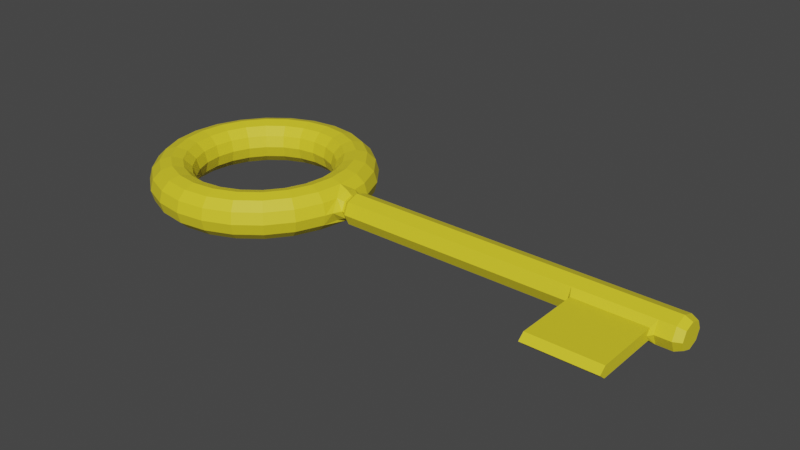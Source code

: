 # Source: goldenKey.blend  (saved by Blender 3.5.10; exported with 4.5.12 LTS)
import bpy
from mathutils import Matrix  # noqa: F401  (used for matrix-valued properties, if any)

bpy.ops.wm.read_factory_settings(use_empty=True)
scene = bpy.context.scene
scene.name = 'Scene'

# ---- collections
col_collection = bpy.data.collections.new('Collection'); scene.collection.children.link(col_collection)

# ---- materials (node trees are filled in below, after node groups)
mat_keymaterial = bpy.data.materials.new('KeyMaterial')
mat_keymaterial.use_transparent_shadow = False

# ---- material node trees
mat_keymaterial.use_nodes = True; mat_keymaterial.node_tree.nodes.clear()
_N = mat_keymaterial.node_tree.nodes; _L = mat_keymaterial.node_tree.links
n0 = _N.new('ShaderNodeBsdfPrincipled'); n0.name = 'Principled BSDF'; n0.location = (10, 300)
n0.distribution = 'GGX'
n0.subsurface_method = 'RANDOM_WALK_SKIN'
n0.inputs[0].default_value = (0.8, 0.6732, 0.02284, 1.0)
n0.inputs[3].default_value = 1.45
n0.inputs[27].default_value = (0.0, 0.0, 0.0, 1.0)
n0.inputs[28].default_value = 1.0
n1 = _N.new('ShaderNodeOutputMaterial'); n1.name = 'Material Output'; n1.location = (300, 300)
_L.new(n0.outputs[0], n1.inputs[0])
n1.is_active_output = True

# ---- world
world_world = bpy.data.worlds.new('World'); scene.world = world_world
world_world.use_nodes = True; world_world.node_tree.nodes.clear()
_N = world_world.node_tree.nodes; _L = world_world.node_tree.links
n0 = _N.new('ShaderNodeOutputWorld'); n0.name = 'World Output'; n0.location = (300, 300)
n1 = _N.new('ShaderNodeBackground'); n1.name = 'Background'; n1.location = (10, 300)
n1.inputs[0].default_value = (0.05088, 0.05088, 0.05088, 1.0)
_L.new(n1.outputs[0], n0.inputs[0])
n0.is_active_output = True
world_world.color = (0.05088, 0.05088, 0.05088)
world_world.use_sun_shadow = False
world_world.sun_shadow_jitter_overblur = 0.0

# ---- meshes
me_torus_002 = bpy.data.meshes.new('Torus.002')
me_torus_002.from_pydata([(0.3235, 1.207, 0.0), (0.3149, 1.175, 0.125), (0.2912, 1.087, 0.2165), (0.2588, 0.9659, 0.25), (0.2265, 0.8452, 0.2165), (0.2028, 0.7568, 0.125), (0.1941, 0.7244, 3.062e-17), (0.2028, 0.7568, -0.125), (0.2265, 0.8452, -0.2165), (0.2588, 0.9659, -0.25), (0.2912, 1.087, -0.2165), (0.3149, 1.175, -0.125), (0.625, 1.083, 0.0), (0.6083, 1.054, 0.125), (0.5625, 0.9743, 0.2165), (0.5, 0.866, 0.25), (0.4375, 0.7578, 0.2165), (0.3917, 0.6785, 0.125), (0.375, 0.6495, 3.062e-17), (0.3917, 0.6785, -0.125), (0.4375, 0.7578, -0.2165), (0.5, 0.866, -0.25), (0.5625, 0.9743, -0.2165), (0.6083, 1.054, -0.125), (0.8839, 0.8839, 0.0), (0.8602, 0.8602, 0.125), (0.7955, 0.7955, 0.2165), (0.7071, 0.7071, 0.25), (0.6187, 0.6187, 0.2165), (0.554, 0.554, 0.125), (0.5303, 0.5303, 3.062e-17), (0.554, 0.554, -0.125), (0.6187, 0.6187, -0.2165), (0.7071, 0.7071, -0.25), (0.7955, 0.7955, -0.2165), (0.8602, 0.8602, -0.125), (1.083, 0.625, 0.0), (1.054, 0.6083, 0.125), (0.9743, 0.5625, 0.2165), (0.866, 0.5, 0.25), (0.7578, 0.4375, 0.2165), (0.6785, 0.3917, 0.125), (0.6495, 0.375, 3.062e-17), (0.6785, 0.3917, -0.125), (0.7578, 0.4375, -0.2165), (0.866, 0.5, -0.25), (0.9743, 0.5625, -0.2165), (1.054, 0.6083, -0.125), (1.207, 0.3235, 0.0), (1.175, 0.3149, 0.125), (1.087, 0.2912, 0.2165), (0.9659, 0.2588, 0.25), (0.8452, 0.2265, 0.2165), (0.7568, 0.2028, 0.125), (0.7244, 0.1941, 3.062e-17), (0.7568, 0.2028, -0.125), (0.8452, 0.2265, -0.2165), (0.9659, 0.2588, -0.25), (1.087, 0.2912, -0.2165), (1.175, 0.3149, -0.125), (0.0, 1.25, 0.0), (0.0, 1.217, 0.125), (0.0, 1.125, 0.2165), (0.0, 1.0, 0.25), (0.0, 0.875, 0.2165), (0.0, 0.7835, 0.125), (0.0, 0.75, 3.062e-17), (0.0, 0.7835, -0.125), (0.0, 0.875, -0.2165), (0.0, 1.0, -0.25), (0.0, 1.125, -0.2165), (0.0, 1.217, -0.125), (-0.3235, 1.207, 0.0), (-0.3149, 1.175, 0.125), (-0.2912, 1.087, 0.2165), (-0.2588, 0.9659, 0.25), (-0.2265, 0.8452, 0.2165), (-0.2028, 0.7568, 0.125), (-0.1941, 0.7244, 3.062e-17), (-0.2028, 0.7568, -0.125), (-0.2265, 0.8452, -0.2165), (-0.2588, 0.9659, -0.25), (-0.2912, 1.087, -0.2165), (-0.3149, 1.175, -0.125), (-0.625, 1.083, 0.0), (-0.6083, 1.054, 0.125), (-0.5625, 0.9743, 0.2165), (-0.5, 0.866, 0.25), (-0.4375, 0.7578, 0.2165), (-0.3917, 0.6785, 0.125), (-0.375, 0.6495, 3.062e-17), (-0.3917, 0.6785, -0.125), (-0.4375, 0.7578, -0.2165), (-0.5, 0.866, -0.25), (-0.5625, 0.9743, -0.2165), (-0.6083, 1.054, -0.125), (-0.8839, 0.8839, 0.0), (-0.8602, 0.8602, 0.125), (-0.7955, 0.7955, 0.2165), (-0.7071, 0.7071, 0.25), (-0.6187, 0.6187, 0.2165), (-0.554, 0.554, 0.125), (-0.5303, 0.5303, 3.062e-17), (-0.554, 0.554, -0.125), (-0.6187, 0.6187, -0.2165), (-0.7071, 0.7071, -0.25), (-0.7955, 0.7955, -0.2165), (-0.8602, 0.8602, -0.125), (-1.083, 0.625, 0.0), (-1.054, 0.6083, 0.125), (-0.9743, 0.5625, 0.2165), (-0.866, 0.5, 0.25), (-0.7578, 0.4375, 0.2165), (-0.6785, 0.3917, 0.125), (-0.6495, 0.375, 3.062e-17), (-0.6785, 0.3917, -0.125), (-0.7578, 0.4375, -0.2165), (-0.866, 0.5, -0.25), (-0.9743, 0.5625, -0.2165), (-1.054, 0.6083, -0.125), (-1.207, 0.3235, 0.0), (-1.175, 0.3149, 0.125), (-1.087, 0.2912, 0.2165), (-0.9659, 0.2588, 0.25), (-0.8452, 0.2265, 0.2165), (-0.7568, 0.2028, 0.125), (-0.7244, 0.1941, 3.062e-17), (-0.7568, 0.2028, -0.125), (-0.8452, 0.2265, -0.2165), (-0.9659, 0.2588, -0.25), (-1.087, 0.2912, -0.2165), (-1.175, 0.3149, -0.125), (-1.25, 1.093e-07, 0.0), (-1.217, 1.064e-07, 0.125), (-1.125, 9.835e-08, 0.2165), (-1.0, 8.742e-08, 0.25), (-0.875, 7.649e-08, 0.2165), (-0.7835, 6.85e-08, 0.125), (-0.75, 6.557e-08, 3.062e-17), (-0.7835, 6.85e-08, -0.125), (-0.875, 7.649e-08, -0.2165), (-1.0, 8.742e-08, -0.25), (-1.125, 9.835e-08, -0.2165), (-1.217, 1.064e-07, -0.125), (-1.207, -0.3235, 0.0), (-1.175, -0.3149, 0.125), (-1.087, -0.2912, 0.2165), (-0.9659, -0.2588, 0.25), (-0.8452, -0.2265, 0.2165), (-0.7568, -0.2028, 0.125), (-0.7244, -0.1941, 3.062e-17), (-0.7568, -0.2028, -0.125), (-0.8452, -0.2265, -0.2165), (-0.9659, -0.2588, -0.25), (-1.087, -0.2912, -0.2165), (-1.175, -0.3149, -0.125), (-1.083, -0.625, 0.0), (-1.054, -0.6083, 0.125), (-0.9743, -0.5625, 0.2165), (-0.866, -0.5, 0.25), (-0.7578, -0.4375, 0.2165), (-0.6785, -0.3917, 0.125), (-0.6495, -0.375, 3.062e-17), (-0.6785, -0.3917, -0.125), (-0.7578, -0.4375, -0.2165), (-0.866, -0.5, -0.25), (-0.9743, -0.5625, -0.2165), (-1.054, -0.6083, -0.125), (-0.8839, -0.8839, 0.0), (-0.8602, -0.8602, 0.125), (-0.7955, -0.7955, 0.2165), (-0.7071, -0.7071, 0.25), (-0.6187, -0.6187, 0.2165), (-0.554, -0.554, 0.125), (-0.5303, -0.5303, 3.062e-17), (-0.554, -0.554, -0.125), (-0.6187, -0.6187, -0.2165), (-0.7071, -0.7071, -0.25), (-0.7955, -0.7955, -0.2165), (-0.8602, -0.8602, -0.125), (-0.625, -1.083, 0.0), (-0.6083, -1.054, 0.125), (-0.5625, -0.9743, 0.2165), (-0.5, -0.866, 0.25), (-0.4375, -0.7578, 0.2165), (-0.3917, -0.6785, 0.125), (-0.375, -0.6495, 3.062e-17), (-0.3917, -0.6785, -0.125), (-0.4375, -0.7578, -0.2165), (-0.5, -0.866, -0.25), (-0.5625, -0.9743, -0.2165), (-0.6083, -1.054, -0.125), (-0.3235, -1.207, 0.0), (-0.3149, -1.175, 0.125), (-0.2912, -1.087, 0.2165), (-0.2588, -0.9659, 0.25), (-0.2265, -0.8452, 0.2165), (-0.2028, -0.7568, 0.125), (-0.1941, -0.7244, 3.062e-17), (-0.2028, -0.7568, -0.125), (-0.2265, -0.8452, -0.2165), (-0.2588, -0.9659, -0.25), (-0.2912, -1.087, -0.2165), (-0.3149, -1.175, -0.125), (0.0, -1.25, 0.0), (0.0, -1.217, 0.125), (0.0, -1.125, 0.2165), (0.0, -1.0, 0.25), (0.0, -0.875, 0.2165), (0.0, -0.7835, 0.125), (0.0, -0.75, 3.062e-17), (0.0, -0.7835, -0.125), (0.0, -0.875, -0.2165), (0.0, -1.0, -0.25), (0.0, -1.125, -0.2165), (0.0, -1.217, -0.125), (1.217, 1.064e-07, 0.173), (1.125, 9.835e-08, 0.2165), (1.0, 8.742e-08, 0.25), (0.875, 7.649e-08, 0.2165), (0.7835, 6.85e-08, 0.125), (0.75, 6.557e-08, 3.062e-17), (0.7835, 6.85e-08, -0.125), (0.875, 7.649e-08, -0.2165), (1.0, 8.742e-08, -0.25), (1.125, 9.835e-08, -0.2165), (1.217, 1.064e-07, -0.173), (1.207, -0.3235, 0.0), (1.175, -0.3149, 0.125), (1.087, -0.2912, 0.2165), (0.9659, -0.2588, 0.25), (0.8452, -0.2265, 0.2165), (0.7568, -0.2028, 0.125), (0.7244, -0.1941, 3.062e-17), (0.7568, -0.2028, -0.125), (0.8452, -0.2265, -0.2165), (0.9659, -0.2588, -0.25), (1.087, -0.2912, -0.2165), (1.175, -0.3149, -0.125), (1.083, -0.625, 0.0), (1.054, -0.6083, 0.125), (0.9743, -0.5625, 0.2165), (0.866, -0.5, 0.25), (0.7578, -0.4375, 0.2165), (0.6785, -0.3917, 0.125), (0.6495, -0.375, 3.062e-17), (0.6785, -0.3917, -0.125), (0.7578, -0.4375, -0.2165), (0.866, -0.5, -0.25), (0.9743, -0.5625, -0.2165), (1.054, -0.6083, -0.125), (0.8839, -0.8839, 0.0), (0.8602, -0.8602, 0.125), (0.7955, -0.7955, 0.2165), (0.7071, -0.7071, 0.25), (0.6187, -0.6187, 0.2165), (0.554, -0.554, 0.125), (0.5303, -0.5303, 3.062e-17), (0.554, -0.554, -0.125), (0.6187, -0.6187, -0.2165), (0.7071, -0.7071, -0.25), (0.7955, -0.7955, -0.2165), (0.8602, -0.8602, -0.125), (0.625, -1.083, 0.0), (0.6083, -1.054, 0.125), (0.5625, -0.9743, 0.2165), (0.5, -0.866, 0.25), (0.4375, -0.7578, 0.2165), (0.3917, -0.6785, 0.125), (0.375, -0.6495, 3.062e-17), (0.3917, -0.6785, -0.125), (0.4375, -0.7578, -0.2165), (0.5, -0.866, -0.25), (0.5625, -0.9743, -0.2165), (0.6083, -1.054, -0.125), (0.3235, -1.207, 0.0), (0.3149, -1.175, 0.125), (0.2912, -1.087, 0.2165), (0.2588, -0.9659, 0.25), (1.273, 0.1025, -0.09468), (1.273, 0.1466, 5.994e-11), (0.2265, -0.8452, 0.2165), (0.2028, -0.7568, 0.125), (1.273, 0.1025, 0.09468), (0.1941, -0.7244, 3.062e-17), (1.273, -3.843e-05, 0.1311), (1.273, -0.103, 0.09468), (0.2028, -0.7568, -0.125), (0.2265, -0.8452, -0.2165), (1.273, -3.843e-05, -0.1311), (0.2588, -0.9659, -0.25), (1.273, -0.103, -0.09468), (0.2912, -1.087, -0.2165), (0.3149, -1.175, -0.125), (1.273, -0.1468, 5.994e-11), (0.7321, -0.136, 3.062e-17), (1.232, -0.2377, 0.0), (1.199, -0.136, -0.125), (0.7656, -0.136, 0.125), (0.7656, -0.136, -0.125), (1.199, -0.136, 0.125), (1.201, 0.1353, 0.125), (0.7348, 0.1362, 3.062e-17), (1.235, 0.2375, 0.0), (1.201, 0.1353, -0.125), (0.7683, 0.1362, 0.125), (0.7683, 0.1362, -0.125), (5.099, -8.946e-07, 7.863e-11), (1.297, -0.1468, 5.994e-11), (1.297, 0.1466, 5.994e-11), (1.297, 0.1025, -0.09468), (1.297, 0.1025, 0.09468), (1.297, -3.843e-05, -0.1311), (1.297, -3.843e-05, 0.1311), (1.297, -0.103, -0.09468), (1.297, -0.103, 0.09468), (1.349, -0.1925, 7.863e-11), (1.349, 0.1924, 7.863e-11), (1.349, 0.1345, -0.1242), (1.349, 0.1345, 0.1242), (1.349, -8.976e-07, -0.1719), (1.349, -8.976e-07, 0.1719), (1.349, -0.1351, -0.1242), (1.349, -0.1351, 0.1242), (5.099, -0.1545, 7.863e-11), (5.099, 0.1543, -9.932e-09), (5.099, 0.1093, -0.09654), (5.099, 0.1093, 0.09654), (5.099, -2.769e-05, -0.1353), (5.099, -2.769e-05, 0.1353), (5.099, -0.1099, -0.09653), (5.099, -0.1099, 0.09653), (5.018, 0.1924, 7.863e-11), (5.018, 0.1345, -0.1242), (5.018, 0.1345, 0.1242), (5.018, -8.976e-07, -0.1719), (5.018, -8.976e-07, 0.1719), (5.018, -0.1925, 7.863e-11), (5.018, -0.1351, -0.1242), (5.018, -0.1351, 0.1242), (4.815, -0.2466, 5.33e-11), (4.034, -0.2466, 5.33e-11), (4.034, -0.2038, -0.0627), (4.815, -0.2038, -0.0627), (4.85, -8.976e-07, 0.1719), (3.999, -8.976e-07, 0.1719), (4.034, -0.2038, 0.0627), (4.815, -0.2038, 0.0627), (4.85, 0.1345, 0.1242), (3.999, 0.1345, 0.1242), (3.999, 0.1345, -0.1242), (4.85, 0.1345, -0.1242), (4.85, -8.976e-07, -0.1719), (3.999, -8.976e-07, -0.1719), (4.85, 0.1924, 7.863e-11), (3.999, 0.1924, 7.863e-11), (3.999, -0.1351, -0.1242), (4.85, -0.1351, -0.1242), (3.999, -0.1351, 0.1242), (4.85, -0.1351, 0.1242), (3.999, -0.1925, 7.863e-11), (4.85, -0.1925, 7.863e-11), (4.815, -0.9996, 5.33e-11), (4.034, -0.9996, 5.33e-11), (4.034, -0.9267, -0.0627), (4.815, -0.9267, -0.0627), (4.034, -0.9267, 0.0627), (4.815, -0.9267, 0.0627), (4.815, -0.3291, 5.33e-11), (4.815, -0.8552, 5.33e-11), (4.815, -0.8552, -0.0627), (4.815, -0.3291, -0.0627), (4.815, -0.3291, 0.0627), (4.815, -0.8552, 0.0627), (4.034, -0.3291, 0.0627), (4.034, -0.8552, 0.0627), (4.034, -0.3291, -0.0627), (4.034, -0.8552, -0.0627), (4.034, -0.8552, 5.33e-11), (4.034, -0.3291, 5.33e-11)], [], [(300, 228, 227, 296), (293, 275, 204, 215), (60, 61, 1, 0), (61, 62, 2, 1), (288, 290, 213, 212), (306, 222, 221, 302), (302, 221, 220, 305), (290, 292, 214, 213), (62, 63, 3, 2), (63, 64, 4, 3), (292, 293, 215, 214), (296, 227, 238, 297), (64, 65, 5, 4), (65, 66, 6, 5), (66, 67, 7, 6), (67, 68, 8, 7), (68, 69, 9, 8), (69, 70, 10, 9), (70, 71, 11, 10), (71, 60, 0, 11), (0, 1, 13, 12), (1, 2, 14, 13), (2, 3, 15, 14), (3, 4, 16, 15), (4, 5, 17, 16), (5, 6, 18, 17), (6, 7, 19, 18), (7, 8, 20, 19), (8, 9, 21, 20), (9, 10, 22, 21), (10, 11, 23, 22), (11, 0, 12, 23), (12, 13, 25, 24), (13, 14, 26, 25), (14, 15, 27, 26), (15, 16, 28, 27), (16, 17, 29, 28), (17, 18, 30, 29), (18, 19, 31, 30), (19, 20, 32, 31), (20, 21, 33, 32), (21, 22, 34, 33), (22, 23, 35, 34), (23, 12, 24, 35), (24, 25, 37, 36), (25, 26, 38, 37), (26, 27, 39, 38), (27, 28, 40, 39), (29, 30, 42, 41), (31, 32, 44, 43), (33, 34, 46, 45), (34, 35, 47, 46), (36, 37, 49, 48), (38, 39, 51, 50), (40, 41, 53, 52), (43, 44, 56, 55), (45, 46, 58, 57), (47, 36, 48, 59), (50, 51, 218, 217), (51, 52, 219, 218), (28, 29, 41, 40), (30, 31, 43, 42), (32, 33, 45, 44), (35, 24, 36, 47), (37, 38, 50, 49), (39, 40, 52, 51), (41, 42, 54, 53), (42, 43, 55, 54), (44, 45, 57, 56), (46, 47, 59, 58), (48, 49, 301, 303), (301, 217, 216), (60, 72, 73, 61), (61, 73, 74, 62), (62, 74, 75, 63), (63, 75, 76, 64), (64, 76, 77, 65), (65, 77, 78, 66), (66, 78, 79, 67), (67, 79, 80, 68), (68, 80, 81, 69), (69, 81, 82, 70), (70, 82, 83, 71), (71, 83, 72, 60), (72, 84, 85, 73), (73, 85, 86, 74), (74, 86, 87, 75), (75, 87, 88, 76), (76, 88, 89, 77), (77, 89, 90, 78), (78, 90, 91, 79), (79, 91, 92, 80), (80, 92, 93, 81), (81, 93, 94, 82), (82, 94, 95, 83), (83, 95, 84, 72), (84, 96, 97, 85), (85, 97, 98, 86), (86, 98, 99, 87), (87, 99, 100, 88), (88, 100, 101, 89), (89, 101, 102, 90), (90, 102, 103, 91), (91, 103, 104, 92), (92, 104, 105, 93), (93, 105, 106, 94), (94, 106, 107, 95), (95, 107, 96, 84), (96, 108, 109, 97), (97, 109, 110, 98), (98, 110, 111, 99), (99, 111, 112, 100), (100, 112, 113, 101), (101, 113, 114, 102), (102, 114, 115, 103), (103, 115, 116, 104), (104, 116, 117, 105), (105, 117, 118, 106), (106, 118, 119, 107), (107, 119, 108, 96), (108, 120, 121, 109), (109, 121, 122, 110), (110, 122, 123, 111), (111, 123, 124, 112), (112, 124, 125, 113), (113, 125, 126, 114), (114, 126, 127, 115), (115, 127, 128, 116), (116, 128, 129, 117), (117, 129, 130, 118), (118, 130, 131, 119), (119, 131, 120, 108), (143, 132, 120, 131), (121, 133, 134, 122), (122, 134, 135, 123), (123, 135, 136, 124), (124, 136, 137, 125), (138, 139, 127, 126), (144, 145, 133, 132), (127, 139, 140, 128), (128, 140, 141, 129), (129, 141, 142, 130), (130, 142, 143, 131), (279, 280, 309, 310), (155, 144, 132, 143), (133, 145, 146, 134), (134, 146, 147, 135), (135, 147, 148, 136), (136, 148, 149, 137), (150, 151, 139, 138), (137, 138, 126, 125), (139, 151, 152, 140), (140, 152, 153, 141), (141, 153, 154, 142), (142, 154, 155, 143), (132, 133, 121, 120), (144, 156, 157, 145), (145, 157, 158, 146), (146, 158, 159, 147), (147, 159, 160, 148), (148, 160, 161, 149), (149, 161, 162, 150), (150, 162, 163, 151), (151, 163, 164, 152), (152, 164, 165, 153), (153, 165, 166, 154), (154, 166, 167, 155), (155, 167, 156, 144), (156, 168, 169, 157), (157, 169, 170, 158), (158, 170, 171, 159), (159, 171, 172, 160), (160, 172, 173, 161), (161, 173, 174, 162), (162, 174, 175, 163), (163, 175, 176, 164), (164, 176, 177, 165), (165, 177, 178, 166), (166, 178, 179, 167), (167, 179, 168, 156), (168, 180, 181, 169), (169, 181, 182, 170), (170, 182, 183, 171), (171, 183, 184, 172), (172, 184, 185, 173), (173, 185, 186, 174), (174, 186, 187, 175), (175, 187, 188, 176), (176, 188, 189, 177), (177, 189, 190, 178), (178, 190, 191, 179), (179, 191, 180, 168), (180, 192, 193, 181), (181, 193, 194, 182), (182, 194, 195, 183), (183, 195, 196, 184), (184, 196, 197, 185), (185, 197, 198, 186), (186, 198, 199, 187), (187, 199, 200, 188), (188, 200, 201, 189), (189, 201, 202, 190), (190, 202, 203, 191), (191, 203, 192, 180), (192, 204, 205, 193), (193, 205, 206, 194), (194, 206, 207, 195), (195, 207, 208, 196), (196, 208, 209, 197), (197, 209, 210, 198), (198, 210, 211, 199), (199, 211, 212, 200), (200, 212, 213, 201), (201, 213, 214, 202), (202, 214, 215, 203), (203, 215, 204, 192), (52, 53, 305, 220, 219), (53, 54, 302, 305), (54, 55, 306, 302), (55, 56, 223, 222, 306), (56, 57, 224, 223), (57, 58, 225, 224), (58, 59, 304, 226, 225), (59, 48, 303, 304), (303, 301, 283, 280), (217, 229, 228, 300), (217, 218, 230, 229), (218, 219, 231, 230), (219, 220, 298, 232, 231), (220, 221, 295, 298), (221, 222, 299, 295), (222, 223, 235, 234, 299), (223, 224, 236, 235), (224, 225, 237, 236), (225, 226, 297, 238, 237), (301, 216, 285, 283), (227, 228, 240, 239), (228, 229, 241, 240), (229, 230, 242, 241), (230, 231, 243, 242), (231, 232, 244, 243), (232, 233, 245, 244), (233, 234, 246, 245), (234, 235, 247, 246), (235, 236, 248, 247), (236, 237, 249, 248), (237, 238, 250, 249), (238, 227, 239, 250), (239, 240, 252, 251), (240, 241, 253, 252), (241, 242, 254, 253), (242, 243, 255, 254), (243, 244, 256, 255), (244, 245, 257, 256), (245, 246, 258, 257), (246, 247, 259, 258), (247, 248, 260, 259), (248, 249, 261, 260), (249, 250, 262, 261), (250, 239, 251, 262), (251, 252, 264, 263), (252, 253, 265, 264), (253, 254, 266, 265), (254, 255, 267, 266), (255, 256, 268, 267), (256, 257, 269, 268), (258, 259, 271, 270), (259, 260, 272, 271), (261, 262, 274, 273), (262, 251, 263, 274), (263, 264, 276, 275), (264, 265, 277, 276), (266, 267, 281, 278), (268, 269, 284, 282), (269, 270, 287, 284), (270, 271, 288, 287), (287, 288, 212, 211), (284, 287, 211, 210), (257, 258, 270, 269), (260, 261, 273, 272), (275, 276, 205, 204), (274, 263, 275, 293), (273, 274, 293, 292), (272, 273, 292, 290), (265, 266, 278, 277), (267, 268, 282, 281), (277, 278, 207, 206), (281, 282, 209, 208), (271, 272, 290, 288), (304, 303, 280, 279), (282, 284, 210, 209), (226, 304, 279, 289), (278, 281, 208, 207), (285, 286, 315, 313), (276, 277, 206, 205), (296, 297, 291, 294), (291, 289, 312, 314), (299, 234, 233, 295), (280, 283, 311, 309), (295, 233, 232, 298), (300, 296, 294, 286), (297, 226, 289, 291), (216, 300, 286, 285), (149, 150, 138, 137), (309, 311, 319, 317), (315, 308, 316, 323), (314, 312, 320, 322), (312, 310, 318, 320), (286, 294, 308, 315), (289, 279, 310, 312), (294, 291, 314, 308), (283, 285, 313, 311), (352, 351, 333, 335), (348, 344, 336, 334), (361, 357, 338, 337), (344, 359, 339, 336), (310, 309, 317, 318), (313, 315, 323, 321), (308, 314, 322, 316), (311, 313, 321, 319), (307, 329, 331, 324), (327, 329, 307, 325), (325, 307, 328, 326), (328, 307, 324, 330), (357, 352, 335, 338), (359, 361, 337, 339), (354, 348, 334, 332), (351, 354, 332, 333), (216, 217, 300), (49, 50, 217, 301), (325, 326, 333, 332), (327, 325, 332, 334), (326, 328, 335, 333), (329, 327, 334, 336), (330, 324, 337, 338), (324, 331, 339, 337), (331, 329, 336, 339), (328, 330, 338, 335), (318, 317, 355, 350), (350, 355, 354, 351), (317, 319, 349, 355), (355, 349, 348, 354), (323, 316, 360, 358), (369, 373, 367, 362), (322, 320, 353, 356), (356, 353, 352, 357), (321, 323, 358, 345), (345, 358, 359, 344), (316, 322, 356, 360), (370, 369, 362, 365), (319, 321, 345, 349), (349, 345, 344, 348), (320, 318, 350, 353), (353, 350, 351, 352), (343, 342, 356, 357), (346, 347, 359, 358), (341, 346, 358, 360), (347, 340, 361, 359), (342, 341, 360, 356), (340, 343, 357, 361), (366, 363, 362, 367), (363, 364, 365, 362), (373, 375, 366, 367), (378, 377, 364, 363), (375, 378, 363, 366), (377, 370, 365, 364), (342, 343, 371, 376), (376, 371, 370, 377), (346, 341, 379, 374), (374, 379, 378, 375), (341, 342, 376, 379), (379, 376, 377, 378), (347, 346, 374, 372), (372, 374, 375, 373), (343, 340, 368, 371), (371, 368, 369, 370), (340, 347, 372, 368), (368, 372, 373, 369)])
_uv = me_torus_002.uv_layers.new(name='UVMap')
_uv.uv.foreach_set('vector', [0.01799, 0.5833, 0.04167, 0.5833, 0.04167, 0.5, 0.01751, 0.5, 0.2083, 0.4167, 0.2083, 0.5, 0.25, 0.5, 0.25, 0.4167, 0.75, 0.5, 0.75, 0.5833, 0.7917, 0.5833, 0.7917, 0.5, 0.75, 0.5833, 0.75, 0.6667, 0.7917, 0.6667, 0.7917, 0.5833, 0.2083, 0.1667, 0.2083, 0.25, 0.25, 0.25, 0.25, 0.1667, 0.9763, 0.08333, 1.0, 0.08333, 1.0, 2.22e-16, 0.9752, 2.22e-16, 0.9752, 1.0, 1.0, 1.0, 1.0, 0.9167, 0.9763, 0.9167, 0.2083, 0.25, 0.2083, 0.3333, 0.25, 0.3333, 0.25, 0.25, 0.75, 0.6667, 0.75, 0.75, 0.7917, 0.75, 0.7917, 0.6667, 0.75, 0.75, 0.75, 0.8333, 0.7917, 0.8333, 0.7917, 0.75, 0.2083, 0.3333, 0.2083, 0.4167, 0.25, 0.4167, 0.25, 0.3333, 0.01751, 0.5, 0.04167, 0.5, 0.04167, 0.4167, 0.01799, 0.4167, 0.75, 0.8333, 0.75, 0.9167, 0.7917, 0.9167, 0.7917, 0.8333, 0.75, 0.9167, 0.75, 1.0, 0.7917, 1.0, 0.7917, 0.9167, 0.75, 2.22e-16, 0.75, 0.08333, 0.7917, 0.08333, 0.7917, 2.22e-16, 0.75, 0.08333, 0.75, 0.1667, 0.7917, 0.1667, 0.7917, 0.08333, 0.75, 0.1667, 0.75, 0.25, 0.7917, 0.25, 0.7917, 0.1667, 0.75, 0.25, 0.75, 0.3333, 0.7917, 0.3333, 0.7917, 0.25, 0.75, 0.3333, 0.75, 0.4167, 0.7917, 0.4167, 0.7917, 0.3333, 0.75, 0.4167, 0.75, 0.5, 0.7917, 0.5, 0.7917, 0.4167, 0.7917, 0.5, 0.7917, 0.5833, 0.8333, 0.5833, 0.8333, 0.5, 0.7917, 0.5833, 0.7917, 0.6667, 0.8333, 0.6667, 0.8333, 0.5833, 0.7917, 0.6667, 0.7917, 0.75, 0.8333, 0.75, 0.8333, 0.6667, 0.7917, 0.75, 0.7917, 0.8333, 0.8333, 0.8333, 0.8333, 0.75, 0.7917, 0.8333, 0.7917, 0.9167, 0.8333, 0.9167, 0.8333, 0.8333, 0.7917, 0.9167, 0.7917, 1.0, 0.8333, 1.0, 0.8333, 0.9167, 0.7917, 2.22e-16, 0.7917, 0.08333, 0.8333, 0.08333, 0.8333, 2.22e-16, 0.7917, 0.08333, 0.7917, 0.1667, 0.8333, 0.1667, 0.8333, 0.08333, 0.7917, 0.1667, 0.7917, 0.25, 0.8333, 0.25, 0.8333, 0.1667, 0.7917, 0.25, 0.7917, 0.3333, 0.8333, 0.3333, 0.8333, 0.25, 0.7917, 0.3333, 0.7917, 0.4167, 0.8333, 0.4167, 0.8333, 0.3333, 0.7917, 0.4167, 0.7917, 0.5, 0.8333, 0.5, 0.8333, 0.4167, 0.8333, 0.5, 0.8333, 0.5833, 0.875, 0.5833, 0.875, 0.5, 0.8333, 0.5833, 0.8333, 0.6667, 0.875, 0.6667, 0.875, 0.5833, 0.8333, 0.6667, 0.8333, 0.75, 0.875, 0.75, 0.875, 0.6667, 0.8333, 0.75, 0.8333, 0.8333, 0.875, 0.8333, 0.875, 0.75, 0.8333, 0.8333, 0.8333, 0.9167, 0.875, 0.9167, 0.875, 0.8333, 0.8333, 0.9167, 0.8333, 1.0, 0.875, 1.0, 0.875, 0.9167, 0.8333, 2.22e-16, 0.8333, 0.08333, 0.875, 0.08333, 0.875, 2.22e-16, 0.8333, 0.08333, 0.8333, 0.1667, 0.875, 0.1667, 0.875, 0.08333, 0.8333, 0.1667, 0.8333, 0.25, 0.875, 0.25, 0.875, 0.1667, 0.8333, 0.25, 0.8333, 0.3333, 0.875, 0.3333, 0.875, 0.25, 0.8333, 0.3333, 0.8333, 0.4167, 0.875, 0.4167, 0.875, 0.3333, 0.8333, 0.4167, 0.8333, 0.5, 0.875, 0.5, 0.875, 0.4167, 0.875, 0.5, 0.875, 0.5833, 0.9167, 0.5833, 0.9167, 0.5, 0.875, 0.5833, 0.875, 0.6667, 0.9167, 0.6667, 0.9167, 0.5833, 0.875, 0.6667, 0.875, 0.75, 0.9167, 0.75, 0.9167, 0.6667, 0.875, 0.75, 0.875, 0.8333, 0.9167, 0.8333, 0.9167, 0.75, 0.875, 0.9167, 0.875, 1.0, 0.9167, 1.0, 0.9167, 0.9167, 0.875, 0.08333, 0.875, 0.1667, 0.9167, 0.1667, 0.9167, 0.08333, 0.875, 0.25, 0.875, 0.3333, 0.9167, 0.3333, 0.9167, 0.25, 0.875, 0.3333, 0.875, 0.4167, 0.9167, 0.4167, 0.9167, 0.3333, 0.9167, 0.5, 0.9167, 0.5833, 0.9583, 0.5833, 0.9583, 0.5, 0.9167, 0.6667, 0.9167, 0.75, 0.9583, 0.75, 0.9583, 0.6667, 0.9167, 0.8333, 0.9167, 0.9167, 0.9583, 0.9167, 0.9583, 0.8333, 0.9167, 0.08333, 0.9167, 0.1667, 0.9583, 0.1667, 0.9583, 0.08333, 0.9167, 0.25, 0.9167, 0.3333, 0.9583, 0.3333, 0.9583, 0.25, 0.9167, 0.4167, 0.9167, 0.5, 0.9583, 0.5, 0.9583, 0.4167, 0.9583, 0.6667, 0.9583, 0.75, 1.0, 0.75, 1.0, 0.6667, 0.9583, 0.75, 0.9583, 0.8333, 1.0, 0.8333, 1.0, 0.75, 0.875, 0.8333, 0.875, 0.9167, 0.9167, 0.9167, 0.9167, 0.8333, 0.875, 2.22e-16, 0.875, 0.08333, 0.9167, 0.08333, 0.9167, 2.22e-16, 0.875, 0.1667, 0.875, 0.25, 0.9167, 0.25, 0.9167, 0.1667, 0.875, 0.4167, 0.875, 0.5, 0.9167, 0.5, 0.9167, 0.4167, 0.9167, 0.5833, 0.9167, 0.6667, 0.9583, 0.6667, 0.9583, 0.5833, 0.9167, 0.75, 0.9167, 0.8333, 0.9583, 0.8333, 0.9583, 0.75, 0.9167, 0.9167, 0.9167, 1.0, 0.9583, 1.0, 0.9583, 0.9167, 0.9167, 2.22e-16, 0.9167, 0.08333, 0.9583, 0.08333, 0.9583, 2.22e-16, 0.9167, 0.1667, 0.9167, 0.25, 0.9583, 0.25, 0.9583, 0.1667, 0.9167, 0.3333, 0.9167, 0.4167, 0.9583, 0.4167, 0.9583, 0.3333, 0.9583, 0.5, 0.9583, 0.5833, 0.9847, 0.5833, 0.9851, 0.5, 0.9847, 0.5833, 1.0, 0.6667, 1.0, 0.5833, 0.75, 0.5, 0.7917, 0.5, 0.7917, 0.5833, 0.75, 0.5833, 0.75, 0.5833, 0.7917, 0.5833, 0.7917, 0.6667, 0.75, 0.6667, 0.75, 0.6667, 0.7917, 0.6667, 0.7917, 0.75, 0.75, 0.75, 0.75, 0.75, 0.7917, 0.75, 0.7917, 0.8333, 0.75, 0.8333, 0.75, 0.8333, 0.7917, 0.8333, 0.7917, 0.9167, 0.75, 0.9167, 0.75, 0.9167, 0.7917, 0.9167, 0.7917, 1.0, 0.75, 1.0, 0.75, 2.22e-16, 0.7917, 2.22e-16, 0.7917, 0.08333, 0.75, 0.08333, 0.75, 0.08333, 0.7917, 0.08333, 0.7917, 0.1667, 0.75, 0.1667, 0.75, 0.1667, 0.7917, 0.1667, 0.7917, 0.25, 0.75, 0.25, 0.75, 0.25, 0.7917, 0.25, 0.7917, 0.3333, 0.75, 0.3333, 0.75, 0.3333, 0.7917, 0.3333, 0.7917, 0.4167, 0.75, 0.4167, 0.75, 0.4167, 0.7917, 0.4167, 0.7917, 0.5, 0.75, 0.5, 0.7917, 0.5, 0.8333, 0.5, 0.8333, 0.5833, 0.7917, 0.5833, 0.7917, 0.5833, 0.8333, 0.5833, 0.8333, 0.6667, 0.7917, 0.6667, 0.7917, 0.6667, 0.8333, 0.6667, 0.8333, 0.75, 0.7917, 0.75, 0.7917, 0.75, 0.8333, 0.75, 0.8333, 0.8333, 0.7917, 0.8333, 0.7917, 0.8333, 0.8333, 0.8333, 0.8333, 0.9167, 0.7917, 0.9167, 0.7917, 0.9167, 0.8333, 0.9167, 0.8333, 1.0, 0.7917, 1.0, 0.7917, 2.22e-16, 0.8333, 2.22e-16, 0.8333, 0.08333, 0.7917, 0.08333, 0.7917, 0.08333, 0.8333, 0.08333, 0.8333, 0.1667, 0.7917, 0.1667, 0.7917, 0.1667, 0.8333, 0.1667, 0.8333, 0.25, 0.7917, 0.25, 0.7917, 0.25, 0.8333, 0.25, 0.8333, 0.3333, 0.7917, 0.3333, 0.7917, 0.3333, 0.8333, 0.3333, 0.8333, 0.4167, 0.7917, 0.4167, 0.7917, 0.4167, 0.8333, 0.4167, 0.8333, 0.5, 0.7917, 0.5, 0.8333, 0.5, 0.875, 0.5, 0.875, 0.5833, 0.8333, 0.5833, 0.8333, 0.5833, 0.875, 0.5833, 0.875, 0.6667, 0.8333, 0.6667, 0.8333, 0.6667, 0.875, 0.6667, 0.875, 0.75, 0.8333, 0.75, 0.8333, 0.75, 0.875, 0.75, 0.875, 0.8333, 0.8333, 0.8333, 0.8333, 0.8333, 0.875, 0.8333, 0.875, 0.9167, 0.8333, 0.9167, 0.8333, 0.9167, 0.875, 0.9167, 0.875, 1.0, 0.8333, 1.0, 0.8333, 2.22e-16, 0.875, 2.22e-16, 0.875, 0.08333, 0.8333, 0.08333, 0.8333, 0.08333, 0.875, 0.08333, 0.875, 0.1667, 0.8333, 0.1667, 0.8333, 0.1667, 0.875, 0.1667, 0.875, 0.25, 0.8333, 0.25, 0.8333, 0.25, 0.875, 0.25, 0.875, 0.3333, 0.8333, 0.3333, 0.8333, 0.3333, 0.875, 0.3333, 0.875, 0.4167, 0.8333, 0.4167, 0.8333, 0.4167, 0.875, 0.4167, 0.875, 0.5, 0.8333, 0.5, 0.875, 0.5, 0.9167, 0.5, 0.9167, 0.5833, 0.875, 0.5833, 0.875, 0.5833, 0.9167, 0.5833, 0.9167, 0.6667, 0.875, 0.6667, 0.875, 0.6667, 0.9167, 0.6667, 0.9167, 0.75, 0.875, 0.75, 0.875, 0.75, 0.9167, 0.75, 0.9167, 0.8333, 0.875, 0.8333, 0.875, 0.8333, 0.9167, 0.8333, 0.9167, 0.9167, 0.875, 0.9167, 0.875, 0.9167, 0.9167, 0.9167, 0.9167, 1.0, 0.875, 1.0, 0.875, 2.22e-16, 0.9167, 2.22e-16, 0.9167, 0.08333, 0.875, 0.08333, 0.875, 0.08333, 0.9167, 0.08333, 0.9167, 0.1667, 0.875, 0.1667, 0.875, 0.1667, 0.9167, 0.1667, 0.9167, 0.25, 0.875, 0.25, 0.875, 0.25, 0.9167, 0.25, 0.9167, 0.3333, 0.875, 0.3333, 0.875, 0.3333, 0.9167, 0.3333, 0.9167, 0.4167, 0.875, 0.4167, 0.875, 0.4167, 0.9167, 0.4167, 0.9167, 0.5, 0.875, 0.5, 0.9167, 0.5, 0.9583, 0.5, 0.9583, 0.5833, 0.9167, 0.5833, 0.9167, 0.5833, 0.9583, 0.5833, 0.9583, 0.6667, 0.9167, 0.6667, 0.9167, 0.6667, 0.9583, 0.6667, 0.9583, 0.75, 0.9167, 0.75, 0.9167, 0.75, 0.9583, 0.75, 0.9583, 0.8333, 0.9167, 0.8333, 0.9167, 0.8333, 0.9583, 0.8333, 0.9583, 0.9167, 0.9167, 0.9167, 0.9167, 0.9167, 0.9583, 0.9167, 0.9583, 1.0, 0.9167, 1.0, 0.9167, 2.22e-16, 0.9583, 2.22e-16, 0.9583, 0.08333, 0.9167, 0.08333, 0.9167, 0.08333, 0.9583, 0.08333, 0.9583, 0.1667, 0.9167, 0.1667, 0.9167, 0.1667, 0.9583, 0.1667, 0.9583, 0.25, 0.9167, 0.25, 0.9167, 0.25, 0.9583, 0.25, 0.9583, 0.3333, 0.9167, 0.3333, 0.9167, 0.3333, 0.9583, 0.3333, 0.9583, 0.4167, 0.9167, 0.4167, 0.9167, 0.4167, 0.9583, 0.4167, 0.9583, 0.5, 0.9167, 0.5, 1.0, 0.4167, 1.0, 0.5, 0.9583, 0.5, 0.9583, 0.4167, 0.9583, 0.5833, 1.0, 0.5833, 1.0, 0.6667, 0.9583, 0.6667, 0.9583, 0.6667, 1.0, 0.6667, 1.0, 0.75, 0.9583, 0.75, 0.9583, 0.75, 1.0, 0.75, 1.0, 0.8333, 0.9583, 0.8333, 0.9583, 0.8333, 1.0, 0.8333, 1.0, 0.9167, 0.9583, 0.9167, 1.0, 2.22e-16, 1.0, 0.08333, 0.9583, 0.08333, 0.9583, 2.22e-16, 0.04167, 0.5, 0.04167, 0.5833, -4.441e-16, 0.5833, -4.441e-16, 0.5, 0.9583, 0.08333, 1.0, 0.08333, 1.0, 0.1667, 0.9583, 0.1667, 0.9583, 0.1667, 1.0, 0.1667, 1.0, 0.25, 0.9583, 0.25, 0.9583, 0.25, 1.0, 0.25, 1.0, 0.3333, 0.9583, 0.3333, 0.9583, 0.3333, 1.0, 0.3333, 1.0, 0.4167, 0.9583, 0.4167, 0.9847, 0.4167, 0.9851, 0.5, 0.9851, 0.5, 0.9847, 0.4167, 0.04167, 0.4167, 0.04167, 0.5, -4.441e-16, 0.5, -4.441e-16, 0.4167, -4.441e-16, 0.5833, 0.04167, 0.5833, 0.04167, 0.6667, -4.441e-16, 0.6667, -4.441e-16, 0.6667, 0.04167, 0.6667, 0.04167, 0.75, -4.441e-16, 0.75, -4.441e-16, 0.75, 0.04167, 0.75, 0.04167, 0.8333, -4.441e-16, 0.8333, -4.441e-16, 0.8333, 0.04167, 0.8333, 0.04167, 0.9167, -4.441e-16, 0.9167, 0.04167, 2.22e-16, 0.04167, 0.08333, -4.441e-16, 0.08333, -4.441e-16, 2.22e-16, 1.0, 0.9167, 1.0, 1.0, 0.9583, 1.0, 0.9583, 0.9167, -4.441e-16, 0.08333, 0.04167, 0.08333, 0.04167, 0.1667, -4.441e-16, 0.1667, -4.441e-16, 0.1667, 0.04167, 0.1667, 0.04167, 0.25, -4.441e-16, 0.25, -4.441e-16, 0.25, 0.04167, 0.25, 0.04167, 0.3333, -4.441e-16, 0.3333, -4.441e-16, 0.3333, 0.04167, 0.3333, 0.04167, 0.4167, -4.441e-16, 0.4167, 1.0, 0.5, 1.0, 0.5833, 0.9583, 0.5833, 0.9583, 0.5, 0.04167, 0.5, 0.08333, 0.5, 0.08333, 0.5833, 0.04167, 0.5833, 0.04167, 0.5833, 0.08333, 0.5833, 0.08333, 0.6667, 0.04167, 0.6667, 0.04167, 0.6667, 0.08333, 0.6667, 0.08333, 0.75, 0.04167, 0.75, 0.04167, 0.75, 0.08333, 0.75, 0.08333, 0.8333, 0.04167, 0.8333, 0.04167, 0.8333, 0.08333, 0.8333, 0.08333, 0.9167, 0.04167, 0.9167, 0.04167, 0.9167, 0.08333, 0.9167, 0.08333, 1.0, 0.04167, 1.0, 0.04167, 2.22e-16, 0.08333, 2.22e-16, 0.08333, 0.08333, 0.04167, 0.08333, 0.04167, 0.08333, 0.08333, 0.08333, 0.08333, 0.1667, 0.04167, 0.1667, 0.04167, 0.1667, 0.08333, 0.1667, 0.08333, 0.25, 0.04167, 0.25, 0.04167, 0.25, 0.08333, 0.25, 0.08333, 0.3333, 0.04167, 0.3333, 0.04167, 0.3333, 0.08333, 0.3333, 0.08333, 0.4167, 0.04167, 0.4167, 0.04167, 0.4167, 0.08333, 0.4167, 0.08333, 0.5, 0.04167, 0.5, 0.08333, 0.5, 0.125, 0.5, 0.125, 0.5833, 0.08333, 0.5833, 0.08333, 0.5833, 0.125, 0.5833, 0.125, 0.6667, 0.08333, 0.6667, 0.08333, 0.6667, 0.125, 0.6667, 0.125, 0.75, 0.08333, 0.75, 0.08333, 0.75, 0.125, 0.75, 0.125, 0.8333, 0.08333, 0.8333, 0.08333, 0.8333, 0.125, 0.8333, 0.125, 0.9167, 0.08333, 0.9167, 0.08333, 0.9167, 0.125, 0.9167, 0.125, 1.0, 0.08333, 1.0, 0.08333, 2.22e-16, 0.125, 2.22e-16, 0.125, 0.08333, 0.08333, 0.08333, 0.08333, 0.08333, 0.125, 0.08333, 0.125, 0.1667, 0.08333, 0.1667, 0.08333, 0.1667, 0.125, 0.1667, 0.125, 0.25, 0.08333, 0.25, 0.08333, 0.25, 0.125, 0.25, 0.125, 0.3333, 0.08333, 0.3333, 0.08333, 0.3333, 0.125, 0.3333, 0.125, 0.4167, 0.08333, 0.4167, 0.08333, 0.4167, 0.125, 0.4167, 0.125, 0.5, 0.08333, 0.5, 0.125, 0.5, 0.1667, 0.5, 0.1667, 0.5833, 0.125, 0.5833, 0.125, 0.5833, 0.1667, 0.5833, 0.1667, 0.6667, 0.125, 0.6667, 0.125, 0.6667, 0.1667, 0.6667, 0.1667, 0.75, 0.125, 0.75, 0.125, 0.75, 0.1667, 0.75, 0.1667, 0.8333, 0.125, 0.8333, 0.125, 0.8333, 0.1667, 0.8333, 0.1667, 0.9167, 0.125, 0.9167, 0.125, 0.9167, 0.1667, 0.9167, 0.1667, 1.0, 0.125, 1.0, 0.125, 2.22e-16, 0.1667, 2.22e-16, 0.1667, 0.08333, 0.125, 0.08333, 0.125, 0.08333, 0.1667, 0.08333, 0.1667, 0.1667, 0.125, 0.1667, 0.125, 0.1667, 0.1667, 0.1667, 0.1667, 0.25, 0.125, 0.25, 0.125, 0.25, 0.1667, 0.25, 0.1667, 0.3333, 0.125, 0.3333, 0.125, 0.3333, 0.1667, 0.3333, 0.1667, 0.4167, 0.125, 0.4167, 0.125, 0.4167, 0.1667, 0.4167, 0.1667, 0.5, 0.125, 0.5, 0.1667, 0.5, 0.2083, 0.5, 0.2083, 0.5833, 0.1667, 0.5833, 0.1667, 0.5833, 0.2083, 0.5833, 0.2083, 0.6667, 0.1667, 0.6667, 0.1667, 0.6667, 0.2083, 0.6667, 0.2083, 0.75, 0.1667, 0.75, 0.1667, 0.75, 0.2083, 0.75, 0.2083, 0.8333, 0.1667, 0.8333, 0.1667, 0.8333, 0.2083, 0.8333, 0.2083, 0.9167, 0.1667, 0.9167, 0.1667, 0.9167, 0.2083, 0.9167, 0.2083, 1.0, 0.1667, 1.0, 0.1667, 2.22e-16, 0.2083, 2.22e-16, 0.2083, 0.08333, 0.1667, 0.08333, 0.1667, 0.08333, 0.2083, 0.08333, 0.2083, 0.1667, 0.1667, 0.1667, 0.1667, 0.1667, 0.2083, 0.1667, 0.2083, 0.25, 0.1667, 0.25, 0.1667, 0.25, 0.2083, 0.25, 0.2083, 0.3333, 0.1667, 0.3333, 0.1667, 0.3333, 0.2083, 0.3333, 0.2083, 0.4167, 0.1667, 0.4167, 0.1667, 0.4167, 0.2083, 0.4167, 0.2083, 0.5, 0.1667, 0.5, 0.2083, 0.5, 0.25, 0.5, 0.25, 0.5833, 0.2083, 0.5833, 0.2083, 0.5833, 0.25, 0.5833, 0.25, 0.6667, 0.2083, 0.6667, 0.2083, 0.6667, 0.25, 0.6667, 0.25, 0.75, 0.2083, 0.75, 0.2083, 0.75, 0.25, 0.75, 0.25, 0.8333, 0.2083, 0.8333, 0.2083, 0.8333, 0.25, 0.8333, 0.25, 0.9167, 0.2083, 0.9167, 0.2083, 0.9167, 0.25, 0.9167, 0.25, 1.0, 0.2083, 1.0, 0.2083, 2.22e-16, 0.25, 2.22e-16, 0.25, 0.08333, 0.2083, 0.08333, 0.2083, 0.08333, 0.25, 0.08333, 0.25, 0.1667, 0.2083, 0.1667, 0.2083, 0.1667, 0.25, 0.1667, 0.25, 0.25, 0.2083, 0.25, 0.2083, 0.25, 0.25, 0.25, 0.25, 0.3333, 0.2083, 0.3333, 0.2083, 0.3333, 0.25, 0.3333, 0.25, 0.4167, 0.2083, 0.4167, 0.2083, 0.4167, 0.25, 0.4167, 0.25, 0.5, 0.2083, 0.5, 0.9583, 0.8333, 0.9583, 0.9167, 0.9763, 0.9167, 1.0, 0.9167, 1.0, 0.8333, 0.9583, 0.9167, 0.9583, 1.0, 0.9752, 1.0, 0.9763, 0.9167, 0.9583, 2.22e-16, 0.9583, 0.08333, 0.9763, 0.08333, 0.9752, 2.22e-16, 0.9583, 0.08333, 0.9583, 0.1667, 1.0, 0.1667, 1.0, 0.08333, 0.9763, 0.08333, 0.9583, 0.1667, 0.9583, 0.25, 1.0, 0.25, 1.0, 0.1667, 0.9583, 0.25, 0.9583, 0.3333, 1.0, 0.3333, 1.0, 0.25, 0.9583, 0.3333, 0.9583, 0.4167, 0.9847, 0.4167, 1.0, 0.4167, 1.0, 0.3333, 0.9583, 0.4167, 0.9583, 0.5, 0.9851, 0.5, 0.9847, 0.4167, 0.9851, 0.5, 0.9847, 0.5833, 0.9847, 0.5833, 0.9851, 0.5, -4.441e-16, 0.6667, 0.04167, 0.6667, 0.04167, 0.5833, 0.01799, 0.5833, -4.441e-16, 0.6667, -4.441e-16, 0.75, 0.04167, 0.75, 0.04167, 0.6667, -4.441e-16, 0.75, -4.441e-16, 0.8333, 0.04167, 0.8333, 0.04167, 0.75, -4.441e-16, 0.8333, -4.441e-16, 0.9167, 0.02794, 0.9167, 0.04167, 0.9167, 0.04167, 0.8333, -4.441e-16, 0.9167, -4.441e-16, 1.0, 0.02918, 1.0, 0.02794, 0.9167, -4.441e-16, 2.22e-16, -4.441e-16, 0.08333, 0.02794, 0.08333, 0.02918, 2.22e-16, -4.441e-16, 0.08333, -4.441e-16, 0.1667, 0.04167, 0.1667, 0.04167, 0.08333, 0.02794, 0.08333, -4.441e-16, 0.1667, -4.441e-16, 0.25, 0.04167, 0.25, 0.04167, 0.1667, -4.441e-16, 0.25, -4.441e-16, 0.3333, 0.04167, 0.3333, 0.04167, 0.25, -4.441e-16, 0.3333, -4.441e-16, 0.4167, 0.01799, 0.4167, 0.04167, 0.4167, 0.04167, 0.3333, 0.9847, 0.5833, 1.0, 0.5833, 1.0, 0.5833, 0.9847, 0.5833, 0.04167, 0.5, 0.04167, 0.5833, 0.08333, 0.5833, 0.08333, 0.5, 0.04167, 0.5833, 0.04167, 0.6667, 0.08333, 0.6667, 0.08333, 0.5833, 0.04167, 0.6667, 0.04167, 0.75, 0.08333, 0.75, 0.08333, 0.6667, 0.04167, 0.75, 0.04167, 0.8333, 0.08333, 0.8333, 0.08333, 0.75, 0.04167, 0.8333, 0.04167, 0.9167, 0.08333, 0.9167, 0.08333, 0.8333, 0.04167, 0.9167, 0.04167, 1.0, 0.08333, 1.0, 0.08333, 0.9167, 0.04167, 2.22e-16, 0.04167, 0.08333, 0.08333, 0.08333, 0.08333, 2.22e-16, 0.04167, 0.08333, 0.04167, 0.1667, 0.08333, 0.1667, 0.08333, 0.08333, 0.04167, 0.1667, 0.04167, 0.25, 0.08333, 0.25, 0.08333, 0.1667, 0.04167, 0.25, 0.04167, 0.3333, 0.08333, 0.3333, 0.08333, 0.25, 0.04167, 0.3333, 0.04167, 0.4167, 0.08333, 0.4167, 0.08333, 0.3333, 0.04167, 0.4167, 0.04167, 0.5, 0.08333, 0.5, 0.08333, 0.4167, 0.08333, 0.5, 0.08333, 0.5833, 0.125, 0.5833, 0.125, 0.5, 0.08333, 0.5833, 0.08333, 0.6667, 0.125, 0.6667, 0.125, 0.5833, 0.08333, 0.6667, 0.08333, 0.75, 0.125, 0.75, 0.125, 0.6667, 0.08333, 0.75, 0.08333, 0.8333, 0.125, 0.8333, 0.125, 0.75, 0.08333, 0.8333, 0.08333, 0.9167, 0.125, 0.9167, 0.125, 0.8333, 0.08333, 0.9167, 0.08333, 1.0, 0.125, 1.0, 0.125, 0.9167, 0.08333, 2.22e-16, 0.08333, 0.08333, 0.125, 0.08333, 0.125, 2.22e-16, 0.08333, 0.08333, 0.08333, 0.1667, 0.125, 0.1667, 0.125, 0.08333, 0.08333, 0.1667, 0.08333, 0.25, 0.125, 0.25, 0.125, 0.1667, 0.08333, 0.25, 0.08333, 0.3333, 0.125, 0.3333, 0.125, 0.25, 0.08333, 0.3333, 0.08333, 0.4167, 0.125, 0.4167, 0.125, 0.3333, 0.08333, 0.4167, 0.08333, 0.5, 0.125, 0.5, 0.125, 0.4167, 0.125, 0.5, 0.125, 0.5833, 0.1667, 0.5833, 0.1667, 0.5, 0.125, 0.5833, 0.125, 0.6667, 0.1667, 0.6667, 0.1667, 0.5833, 0.125, 0.6667, 0.125, 0.75, 0.1667, 0.75, 0.1667, 0.6667, 0.125, 0.75, 0.125, 0.8333, 0.1667, 0.8333, 0.1667, 0.75, 0.125, 0.8333, 0.125, 0.9167, 0.1667, 0.9167, 0.1667, 0.8333, 0.125, 0.9167, 0.125, 1.0, 0.1667, 1.0, 0.1667, 0.9167, 0.125, 0.08333, 0.125, 0.1667, 0.1667, 0.1667, 0.1667, 0.08333, 0.125, 0.1667, 0.125, 0.25, 0.1667, 0.25, 0.1667, 0.1667, 0.125, 0.3333, 0.125, 0.4167, 0.1667, 0.4167, 0.1667, 0.3333, 0.125, 0.4167, 0.125, 0.5, 0.1667, 0.5, 0.1667, 0.4167, 0.1667, 0.5, 0.1667, 0.5833, 0.2083, 0.5833, 0.2083, 0.5, 0.1667, 0.5833, 0.1667, 0.6667, 0.2083, 0.6667, 0.2083, 0.5833, 0.1667, 0.75, 0.1667, 0.8333, 0.2083, 0.8333, 0.2083, 0.75, 0.1667, 0.9167, 0.1667, 1.0, 0.2083, 1.0, 0.2083, 0.9167, 0.1667, 2.22e-16, 0.1667, 0.08333, 0.2083, 0.08333, 0.2083, 2.22e-16, 0.1667, 0.08333, 0.1667, 0.1667, 0.2083, 0.1667, 0.2083, 0.08333, 0.2083, 0.08333, 0.2083, 0.1667, 0.25, 0.1667, 0.25, 0.08333, 0.2083, 2.22e-16, 0.2083, 0.08333, 0.25, 0.08333, 0.25, 2.22e-16, 0.125, 2.22e-16, 0.125, 0.08333, 0.1667, 0.08333, 0.1667, 2.22e-16, 0.125, 0.25, 0.125, 0.3333, 0.1667, 0.3333, 0.1667, 0.25, 0.2083, 0.5, 0.2083, 0.5833, 0.25, 0.5833, 0.25, 0.5, 0.1667, 0.4167, 0.1667, 0.5, 0.2083, 0.5, 0.2083, 0.4167, 0.1667, 0.3333, 0.1667, 0.4167, 0.2083, 0.4167, 0.2083, 0.3333, 0.1667, 0.25, 0.1667, 0.3333, 0.2083, 0.3333, 0.2083, 0.25, 0.1667, 0.6667, 0.1667, 0.75, 0.2083, 0.75, 0.2083, 0.6667, 0.1667, 0.8333, 0.1667, 0.9167, 0.2083, 0.9167, 0.2083, 0.8333, 0.2083, 0.6667, 0.2083, 0.75, 0.25, 0.75, 0.25, 0.6667, 0.2083, 0.8333, 0.2083, 0.9167, 0.25, 0.9167, 0.25, 0.8333, 0.1667, 0.1667, 0.1667, 0.25, 0.2083, 0.25, 0.2083, 0.1667, 0.9847, 0.4167, 0.9851, 0.5, 0.9851, 0.5, 0.9847, 0.4167, 0.2083, 0.9167, 0.2083, 1.0, 0.25, 1.0, 0.25, 0.9167, 1.0, 0.4167, 0.9847, 0.4167, 0.9847, 0.4167, 1.0, 0.4167, 0.2083, 0.75, 0.2083, 0.8333, 0.25, 0.8333, 0.25, 0.75, -4.441e-16, 0.5833, 0.01799, 0.5833, 0.01799, 0.5833, -4.441e-16, 0.5833, 0.2083, 0.5833, 0.2083, 0.6667, 0.25, 0.6667, 0.25, 0.5833, 0.01751, 0.5, 0.01799, 0.4167, 0.01799, 0.4167, 0.01751, 0.5, 0.01799, 0.4167, -4.441e-16, 0.4167, -4.441e-16, 0.4167, 0.01799, 0.4167, 0.02794, 0.08333, 0.04167, 0.08333, 0.04167, 2.22e-16, 0.02918, 2.22e-16, 0.9851, 0.5, 0.9847, 0.5833, 0.9847, 0.5833, 0.9851, 0.5, 0.02918, 1.0, 0.04167, 1.0, 0.04167, 0.9167, 0.02794, 0.9167, 0.01799, 0.5833, 0.01751, 0.5, 0.01751, 0.5, 0.01799, 0.5833, 0.01799, 0.4167, -4.441e-16, 0.4167, -4.441e-16, 0.4167, 0.01799, 0.4167, -4.441e-16, 0.5833, 0.01799, 0.5833, 0.01799, 0.5833, -4.441e-16, 0.5833, 0.04167, 0.9167, 0.04167, 1.0, -4.441e-16, 1.0, -4.441e-16, 0.9167, 0.9851, 0.5, 0.9847, 0.5833, 0.9847, 0.5833, 0.9851, 0.5, 0.01799, 0.5833, 0.01751, 0.5, 0.01751, 0.5, 0.01799, 0.5833, 0.01799, 0.4167, -4.441e-16, 0.4167, -4.441e-16, 0.4167, 0.01799, 0.4167, 1.0, 0.4167, 0.9847, 0.4167, 0.9847, 0.4167, 1.0, 0.4167, 0.01799, 0.5833, 0.01751, 0.5, 0.01751, 0.5, 0.01799, 0.5833, 1.0, 0.4167, 0.9847, 0.4167, 0.9847, 0.4167, 1.0, 0.4167, 0.01751, 0.5, 0.01799, 0.4167, 0.01799, 0.4167, 0.01751, 0.5, 0.9847, 0.5833, 1.0, 0.5833, 1.0, 0.5833, 0.9847, 0.5833, 1.0, 0.4167, 0.9847, 0.4167, 0.9847, 0.4167, 1.0, 0.4167, 0.9847, 0.5833, 1.0, 0.5833, 1.0, 0.5833, 0.9847, 0.5833, 0.01751, 0.5, 0.01799, 0.4167, 0.01799, 0.4167, 0.01751, 0.5, -4.441e-16, 0.5833, 0.01799, 0.5833, 0.01799, 0.5833, -4.441e-16, 0.5833, 0.9847, 0.4167, 0.9851, 0.5, 0.9851, 0.5, 0.9847, 0.4167, -4.441e-16, 0.5833, 0.01799, 0.5833, 0.01799, 0.5833, -4.441e-16, 0.5833, 0.01751, 0.5, 0.01799, 0.4167, 0.01799, 0.4167, 0.01751, 0.5, 0.9847, 0.5833, 1.0, 0.5833, 1.0, 0.5833, 0.9847, 0.5833, -4.441e-16, 0.5, 3.203e-06, 0.5656, 0.01333, 0.5603, 0.01405, 0.5, 0.9887, 0.5603, 1.0, 0.5656, 1.0, 0.5, 0.9881, 0.5, 0.9881, 0.5, 1.0, 0.5, 1.0, 0.4344, 0.9887, 0.4397, 3.202e-06, 0.4344, -4.441e-16, 0.5, 0.01405, 0.5, 0.01333, 0.4397, 0.01799, 0.4167, -4.441e-16, 0.4167, -4.441e-16, 0.4167, 0.01799, 0.4167, 0.01799, 0.5833, 0.01751, 0.5, 0.01751, 0.5, 0.01799, 0.5833, 0.9851, 0.5, 0.9847, 0.5833, 0.9847, 0.5833, 0.9851, 0.5, 0.9847, 0.4167, 0.9851, 0.5, 0.9851, 0.5, 0.9847, 0.4167, -4.441e-16, 0.5833, -4.441e-16, 0.6667, 0.01799, 0.5833, 0.9583, 0.5833, 0.9583, 0.6667, 1.0, 0.6667, 0.9847, 0.5833, 0.9881, 0.5, 0.9887, 0.4397, 0.9847, 0.4167, 0.9851, 0.5, 0.9887, 0.5603, 0.9881, 0.5, 0.9851, 0.5, 0.9847, 0.5833, 0.9887, 0.4397, 1.0, 0.4344, 1.0, 0.4167, 0.9847, 0.4167, 1.0, 0.5656, 0.9887, 0.5603, 0.9847, 0.5833, 1.0, 0.5833, 0.01333, 0.4397, 0.01405, 0.5, 0.01751, 0.5, 0.01799, 0.4167, 0.01405, 0.5, 0.01333, 0.5603, 0.01799, 0.5833, 0.01751, 0.5, 0.01333, 0.5603, 3.203e-06, 0.5656, -4.441e-16, 0.5833, 0.01799, 0.5833, 3.202e-06, 0.4344, 0.01333, 0.4397, 0.01799, 0.4167, -4.441e-16, 0.4167, 0.9847, 0.4167, 0.9851, 0.5, 0.9851, 0.5, 0.9847, 0.4167, 0.9847, 0.4167, 0.9851, 0.5, 0.9851, 0.5, 0.9847, 0.4167, 0.9851, 0.5, 0.9847, 0.5833, 0.9847, 0.5833, 0.9851, 0.5, 0.9851, 0.5, 0.9847, 0.5833, 0.9847, 0.5833, 0.9851, 0.5, 0.01799, 0.5833, 0.01751, 0.5, 0.01751, 0.5, 0.01799, 0.5833, 0.01751, 0.5, 0.01787, 0.5621, 0.01787, 0.5621, 0.01751, 0.5, 0.01799, 0.4167, -4.441e-16, 0.4167, -4.441e-16, 0.4167, 0.01799, 0.4167, 0.01799, 0.4167, -4.441e-16, 0.4167, -4.441e-16, 0.4167, 0.01799, 0.4167, -4.441e-16, 0.5833, 0.01799, 0.5833, 0.01799, 0.5833, -4.441e-16, 0.5833, -4.441e-16, 0.5833, 0.01799, 0.5833, 0.01799, 0.5833, -4.441e-16, 0.5833, 0.01751, 0.5, 0.01799, 0.4167, 0.01799, 0.4167, 0.01751, 0.5, 0.01787, 0.4379, 0.01751, 0.5, 0.01751, 0.5, 0.01787, 0.4379, 0.9847, 0.5833, 1.0, 0.5833, 1.0, 0.5833, 0.9847, 0.5833, 0.9847, 0.5833, 1.0, 0.5833, 1.0, 0.5833, 0.9847, 0.5833, 1.0, 0.4167, 0.9847, 0.4167, 0.9847, 0.4167, 1.0, 0.4167, 1.0, 0.4167, 0.9847, 0.4167, 0.9847, 0.4167, 1.0, 0.4167, 0.01787, 0.4379, 0.01787, 0.4379, 0.01799, 0.4167, 0.01799, 0.4167, 0.01787, 0.5621, 0.01787, 0.5621, 0.01799, 0.5833, 0.01799, 0.5833, 0.01751, 0.5, 0.01787, 0.5621, 0.01799, 0.5833, 0.01751, 0.5, 0.01787, 0.5621, 0.01751, 0.5, 0.01751, 0.5, 0.01799, 0.5833, 0.01787, 0.4379, 0.01751, 0.5, 0.01751, 0.5, 0.01799, 0.4167, 0.01751, 0.5, 0.01787, 0.4379, 0.01799, 0.4167, 0.01751, 0.5, 0.01787, 0.5621, 0.01751, 0.5, 0.01751, 0.5, 0.01787, 0.5621, 0.01751, 0.5, 0.01787, 0.4379, 0.01787, 0.4379, 0.01751, 0.5, 0.01787, 0.5621, 0.01787, 0.5621, 0.01787, 0.5621, 0.01787, 0.5621, 0.01751, 0.5, 0.01787, 0.4379, 0.01787, 0.4379, 0.01751, 0.5, 0.01787, 0.5621, 0.01751, 0.5, 0.01751, 0.5, 0.01787, 0.5621, 0.01787, 0.4379, 0.01787, 0.4379, 0.01787, 0.4379, 0.01787, 0.4379, 0.01787, 0.4379, 0.01787, 0.4379, 0.01787, 0.4379, 0.01787, 0.4379, 0.01787, 0.4379, 0.01787, 0.4379, 0.01787, 0.4379, 0.01787, 0.4379, 0.01787, 0.5621, 0.01751, 0.5, 0.01751, 0.5, 0.01787, 0.5621, 0.01787, 0.5621, 0.01751, 0.5, 0.01751, 0.5, 0.01787, 0.5621, 0.01751, 0.5, 0.01787, 0.4379, 0.01787, 0.4379, 0.01751, 0.5, 0.01751, 0.5, 0.01787, 0.4379, 0.01787, 0.4379, 0.01751, 0.5, 0.01787, 0.5621, 0.01787, 0.5621, 0.01787, 0.5621, 0.01787, 0.5621, 0.01787, 0.5621, 0.01787, 0.5621, 0.01787, 0.5621, 0.01787, 0.5621, 0.01787, 0.4379, 0.01751, 0.5, 0.01751, 0.5, 0.01787, 0.4379, 0.01787, 0.4379, 0.01751, 0.5, 0.01751, 0.5, 0.01787, 0.4379, 0.01751, 0.5, 0.01787, 0.5621, 0.01787, 0.5621, 0.01751, 0.5, 0.01751, 0.5, 0.01787, 0.5621, 0.01787, 0.5621, 0.01751, 0.5])
me_torus_002.materials.append(mat_keymaterial)
me_torus_002.update()

# ---- objects
ob_torus_002 = bpy.data.objects.new('Torus.002', me_torus_002)

# ---- transforms, parenting, visibility, modifiers, constraints
ob_torus_002.location = (0.0, 0.0, 0.0)

# ---- collection membership
col_collection.objects.link(ob_torus_002)

# ---- scene / render settings (as saved in the file)
scene.frame_start = 1; scene.frame_end = 250; scene.frame_set(2)
scene.render.engine = 'BLENDER_EEVEE_NEXT'
scene.cycles.sampling_pattern = 'TABULATED_SOBOL'
scene.view_settings.view_transform = 'Filmic'
bpy.context.view_layer.update()

# ---- added for rendering (the .blend has no active camera and no usable light): camera, sun
cam_auto = bpy.data.cameras.new('AutoCamera')
cam_auto.lens = 50.0
cam_auto.sensor_width = 36.0
cam_auto.clip_end = 1000.0
ob_auto_camera = bpy.data.objects.new('AutoCamera', cam_auto)
scene.collection.objects.link(ob_auto_camera)
ob_auto_camera.location = (8.25404, -7.59573, 5.06382)
ob_auto_camera.rotation_euler = (1.09748, -7.21219e-08, 0.694738)
scene.camera = ob_auto_camera
light_auto_sun = bpy.data.lights.new('AutoSun', 'SUN')
light_auto_sun.energy = 3.0
light_auto_sun.angle = 0.0523599
ob_auto_sun = bpy.data.objects.new('AutoSun', light_auto_sun)
scene.collection.objects.link(ob_auto_sun)
ob_auto_sun.rotation_euler = (0.872665, 0.174533, 0.523599)
bpy.context.view_layer.update()
